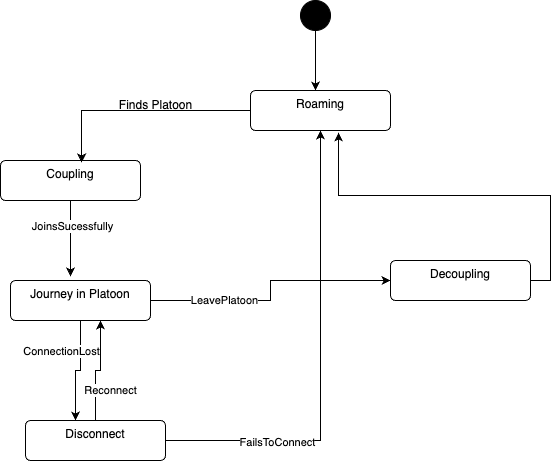

The diagram above was exported from draw.io. Its source (the exported page's mxGraphModel, read from the mxfile embedded in the PNG):
<mxGraphModel dx="954" dy="1783" grid="1" gridSize="10" guides="1" tooltips="1" connect="1" arrows="1" fold="1" page="1" pageScale="1" pageWidth="827" pageHeight="1169" math="0" shadow="0">
  <root>
    <mxCell id="0" />
    <mxCell id="1" parent="0" />
    <mxCell id="Q_PN_O6tNc7WWpqe1mCM-10" style="edgeStyle=orthogonalEdgeStyle;rounded=0;orthogonalLoop=1;jettySize=auto;html=1;entryX=0;entryY=0.5;entryDx=0;entryDy=0;" parent="1" source="Q_PN_O6tNc7WWpqe1mCM-1" target="Q_PN_O6tNc7WWpqe1mCM-2" edge="1">
      <mxGeometry relative="1" as="geometry" />
    </mxCell>
    <mxCell id="Q_PN_O6tNc7WWpqe1mCM-26" value="LeavePlatoon" style="edgeLabel;html=1;align=center;verticalAlign=middle;resizable=0;points=[];" parent="Q_PN_O6tNc7WWpqe1mCM-10" vertex="1" connectable="0">
      <mxGeometry x="-0.4385" y="1" relative="1" as="geometry">
        <mxPoint as="offset" />
      </mxGeometry>
    </mxCell>
    <mxCell id="Q_PN_O6tNc7WWpqe1mCM-1" value="Journey in Platoon" style="html=1;align=center;verticalAlign=top;rounded=1;absoluteArcSize=1;arcSize=10;dashed=0;whiteSpace=wrap;" parent="1" vertex="1">
      <mxGeometry x="80" y="250" width="140" height="40" as="geometry" />
    </mxCell>
    <mxCell id="Q_PN_O6tNc7WWpqe1mCM-11" style="edgeStyle=orthogonalEdgeStyle;rounded=0;orthogonalLoop=1;jettySize=auto;html=1;exitX=1;exitY=0.5;exitDx=0;exitDy=0;entryX=0.629;entryY=1.05;entryDx=0;entryDy=0;entryPerimeter=0;" parent="1" source="Q_PN_O6tNc7WWpqe1mCM-2" target="Q_PN_O6tNc7WWpqe1mCM-5" edge="1">
      <mxGeometry relative="1" as="geometry">
        <mxPoint x="543.02" y="220" as="targetPoint" />
      </mxGeometry>
    </mxCell>
    <mxCell id="Q_PN_O6tNc7WWpqe1mCM-2" value="Decoupling" style="html=1;align=center;verticalAlign=top;rounded=1;absoluteArcSize=1;arcSize=10;dashed=0;whiteSpace=wrap;" parent="1" vertex="1">
      <mxGeometry x="460" y="230" width="140" height="40" as="geometry" />
    </mxCell>
    <mxCell id="Q_PN_O6tNc7WWpqe1mCM-4" value="Coupling" style="html=1;align=center;verticalAlign=top;rounded=1;absoluteArcSize=1;arcSize=10;dashed=0;whiteSpace=wrap;" parent="1" vertex="1">
      <mxGeometry x="70" y="130" width="140" height="40" as="geometry" />
    </mxCell>
    <mxCell id="Q_PN_O6tNc7WWpqe1mCM-5" value="Roaming" style="html=1;align=center;verticalAlign=top;rounded=1;absoluteArcSize=1;arcSize=10;dashed=0;whiteSpace=wrap;" parent="1" vertex="1">
      <mxGeometry x="320" y="60" width="140" height="40" as="geometry" />
    </mxCell>
    <mxCell id="Q_PN_O6tNc7WWpqe1mCM-7" style="edgeStyle=orthogonalEdgeStyle;rounded=0;orthogonalLoop=1;jettySize=auto;html=1;" parent="1" source="Q_PN_O6tNc7WWpqe1mCM-6" target="Q_PN_O6tNc7WWpqe1mCM-5" edge="1">
      <mxGeometry relative="1" as="geometry">
        <Array as="points">
          <mxPoint x="385" y="50" />
          <mxPoint x="385" y="50" />
        </Array>
      </mxGeometry>
    </mxCell>
    <mxCell id="Q_PN_O6tNc7WWpqe1mCM-6" value="" style="ellipse;fillColor=strokeColor;html=1;" parent="1" vertex="1">
      <mxGeometry x="370" y="-30" width="30" height="30" as="geometry" />
    </mxCell>
    <mxCell id="Q_PN_O6tNc7WWpqe1mCM-8" style="edgeStyle=orthogonalEdgeStyle;rounded=0;orthogonalLoop=1;jettySize=auto;html=1;entryX=0.579;entryY=0.05;entryDx=0;entryDy=0;entryPerimeter=0;" parent="1" source="Q_PN_O6tNc7WWpqe1mCM-5" target="Q_PN_O6tNc7WWpqe1mCM-4" edge="1">
      <mxGeometry relative="1" as="geometry" />
    </mxCell>
    <mxCell id="Q_PN_O6tNc7WWpqe1mCM-9" style="edgeStyle=orthogonalEdgeStyle;rounded=0;orthogonalLoop=1;jettySize=auto;html=1;entryX=0.429;entryY=-0.1;entryDx=0;entryDy=0;entryPerimeter=0;" parent="1" source="Q_PN_O6tNc7WWpqe1mCM-4" target="Q_PN_O6tNc7WWpqe1mCM-1" edge="1">
      <mxGeometry relative="1" as="geometry" />
    </mxCell>
    <mxCell id="Q_PN_O6tNc7WWpqe1mCM-22" value="JoinsSucessfully" style="edgeLabel;html=1;align=center;verticalAlign=middle;resizable=0;points=[];" parent="Q_PN_O6tNc7WWpqe1mCM-9" vertex="1" connectable="0">
      <mxGeometry x="-0.3693" y="1" relative="1" as="geometry">
        <mxPoint y="1" as="offset" />
      </mxGeometry>
    </mxCell>
    <mxCell id="Q_PN_O6tNc7WWpqe1mCM-14" value="Finds Platoon" style="text;html=1;align=center;verticalAlign=middle;resizable=0;points=[];autosize=1;strokeColor=none;fillColor=none;" parent="1" vertex="1">
      <mxGeometry x="175" y="60" width="100" height="30" as="geometry" />
    </mxCell>
    <mxCell id="Q_PN_O6tNc7WWpqe1mCM-21" style="edgeStyle=orthogonalEdgeStyle;rounded=0;orthogonalLoop=1;jettySize=auto;html=1;" parent="1" source="Q_PN_O6tNc7WWpqe1mCM-18" target="Q_PN_O6tNc7WWpqe1mCM-5" edge="1">
      <mxGeometry relative="1" as="geometry" />
    </mxCell>
    <mxCell id="Q_PN_O6tNc7WWpqe1mCM-25" value="FailsToConnect" style="edgeLabel;html=1;align=center;verticalAlign=middle;resizable=0;points=[];" parent="Q_PN_O6tNc7WWpqe1mCM-21" vertex="1" connectable="0">
      <mxGeometry x="-0.5226" y="-1" relative="1" as="geometry">
        <mxPoint as="offset" />
      </mxGeometry>
    </mxCell>
    <mxCell id="Q_PN_O6tNc7WWpqe1mCM-18" value="Disconnect" style="html=1;align=center;verticalAlign=top;rounded=1;absoluteArcSize=1;arcSize=10;dashed=0;whiteSpace=wrap;" parent="1" vertex="1">
      <mxGeometry x="95" y="390" width="140" height="40" as="geometry" />
    </mxCell>
    <mxCell id="Q_PN_O6tNc7WWpqe1mCM-19" style="edgeStyle=orthogonalEdgeStyle;rounded=0;orthogonalLoop=1;jettySize=auto;html=1;entryX=0.357;entryY=0;entryDx=0;entryDy=0;entryPerimeter=0;" parent="1" source="Q_PN_O6tNc7WWpqe1mCM-1" target="Q_PN_O6tNc7WWpqe1mCM-18" edge="1">
      <mxGeometry relative="1" as="geometry" />
    </mxCell>
    <mxCell id="Q_PN_O6tNc7WWpqe1mCM-23" value="ConnectionLost" style="edgeLabel;html=1;align=center;verticalAlign=middle;resizable=0;points=[];" parent="Q_PN_O6tNc7WWpqe1mCM-19" vertex="1" connectable="0">
      <mxGeometry x="-0.4286" y="-3" relative="1" as="geometry">
        <mxPoint x="-17" as="offset" />
      </mxGeometry>
    </mxCell>
    <mxCell id="Q_PN_O6tNc7WWpqe1mCM-20" value="Reconnect" style="edgeStyle=orthogonalEdgeStyle;rounded=0;orthogonalLoop=1;jettySize=auto;html=1;entryX=0.643;entryY=1;entryDx=0;entryDy=0;entryPerimeter=0;" parent="1" source="Q_PN_O6tNc7WWpqe1mCM-18" target="Q_PN_O6tNc7WWpqe1mCM-1" edge="1">
      <mxGeometry x="-0.4286" y="-15" relative="1" as="geometry">
        <mxPoint as="offset" />
      </mxGeometry>
    </mxCell>
  </root>
</mxGraphModel>